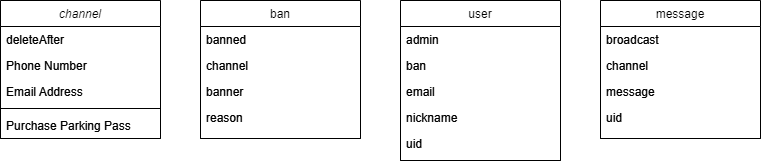

The diagram above was exported from draw.io. Its source (the exported page's mxGraphModel, read from the mxfile embedded in the PNG):
<mxGraphModel dx="700" dy="695" grid="1" gridSize="10" guides="1" tooltips="1" connect="1" arrows="1" fold="1" page="1" pageScale="1" pageWidth="827" pageHeight="1169" math="0" shadow="0">
  <root>
    <mxCell id="WIyWlLk6GJQsqaUBKTNV-0" />
    <mxCell id="WIyWlLk6GJQsqaUBKTNV-1" parent="WIyWlLk6GJQsqaUBKTNV-0" />
    <mxCell id="zkfFHV4jXpPFQw0GAbJ--0" value="channel" style="swimlane;fontStyle=2;align=center;verticalAlign=top;childLayout=stackLayout;horizontal=1;startSize=26;horizontalStack=0;resizeParent=1;resizeLast=0;collapsible=1;marginBottom=0;rounded=0;shadow=0;strokeWidth=1;" parent="WIyWlLk6GJQsqaUBKTNV-1" vertex="1">
      <mxGeometry x="80" y="120" width="160" height="138" as="geometry">
        <mxRectangle x="70" y="130" width="160" height="26" as="alternateBounds" />
      </mxGeometry>
    </mxCell>
    <mxCell id="zkfFHV4jXpPFQw0GAbJ--1" value="deleteAfter" style="text;align=left;verticalAlign=top;spacingLeft=4;spacingRight=4;overflow=hidden;rotatable=0;points=[[0,0.5],[1,0.5]];portConstraint=eastwest;" parent="zkfFHV4jXpPFQw0GAbJ--0" vertex="1">
      <mxGeometry y="26" width="160" height="26" as="geometry" />
    </mxCell>
    <mxCell id="zkfFHV4jXpPFQw0GAbJ--2" value="Phone Number" style="text;align=left;verticalAlign=top;spacingLeft=4;spacingRight=4;overflow=hidden;rotatable=0;points=[[0,0.5],[1,0.5]];portConstraint=eastwest;rounded=0;shadow=0;html=0;" parent="zkfFHV4jXpPFQw0GAbJ--0" vertex="1">
      <mxGeometry y="52" width="160" height="26" as="geometry" />
    </mxCell>
    <mxCell id="zkfFHV4jXpPFQw0GAbJ--3" value="Email Address" style="text;align=left;verticalAlign=top;spacingLeft=4;spacingRight=4;overflow=hidden;rotatable=0;points=[[0,0.5],[1,0.5]];portConstraint=eastwest;rounded=0;shadow=0;html=0;" parent="zkfFHV4jXpPFQw0GAbJ--0" vertex="1">
      <mxGeometry y="78" width="160" height="26" as="geometry" />
    </mxCell>
    <mxCell id="zkfFHV4jXpPFQw0GAbJ--4" value="" style="line;html=1;strokeWidth=1;align=left;verticalAlign=middle;spacingTop=-1;spacingLeft=3;spacingRight=3;rotatable=0;labelPosition=right;points=[];portConstraint=eastwest;" parent="zkfFHV4jXpPFQw0GAbJ--0" vertex="1">
      <mxGeometry y="104" width="160" height="8" as="geometry" />
    </mxCell>
    <mxCell id="zkfFHV4jXpPFQw0GAbJ--5" value="Purchase Parking Pass" style="text;align=left;verticalAlign=top;spacingLeft=4;spacingRight=4;overflow=hidden;rotatable=0;points=[[0,0.5],[1,0.5]];portConstraint=eastwest;" parent="zkfFHV4jXpPFQw0GAbJ--0" vertex="1">
      <mxGeometry y="112" width="160" height="26" as="geometry" />
    </mxCell>
    <mxCell id="zkfFHV4jXpPFQw0GAbJ--6" value="message" style="swimlane;fontStyle=0;align=center;verticalAlign=top;childLayout=stackLayout;horizontal=1;startSize=26;horizontalStack=0;resizeParent=1;resizeLast=0;collapsible=1;marginBottom=0;rounded=0;shadow=0;strokeWidth=1;" parent="WIyWlLk6GJQsqaUBKTNV-1" vertex="1">
      <mxGeometry x="680" y="120" width="160" height="138" as="geometry">
        <mxRectangle x="130" y="380" width="160" height="26" as="alternateBounds" />
      </mxGeometry>
    </mxCell>
    <mxCell id="zkfFHV4jXpPFQw0GAbJ--7" value="broadcast" style="text;align=left;verticalAlign=top;spacingLeft=4;spacingRight=4;overflow=hidden;rotatable=0;points=[[0,0.5],[1,0.5]];portConstraint=eastwest;" parent="zkfFHV4jXpPFQw0GAbJ--6" vertex="1">
      <mxGeometry y="26" width="160" height="26" as="geometry" />
    </mxCell>
    <mxCell id="zkfFHV4jXpPFQw0GAbJ--8" value="channel" style="text;align=left;verticalAlign=top;spacingLeft=4;spacingRight=4;overflow=hidden;rotatable=0;points=[[0,0.5],[1,0.5]];portConstraint=eastwest;rounded=0;shadow=0;html=0;" parent="zkfFHV4jXpPFQw0GAbJ--6" vertex="1">
      <mxGeometry y="52" width="160" height="26" as="geometry" />
    </mxCell>
    <mxCell id="zkfFHV4jXpPFQw0GAbJ--11" value="message" style="text;align=left;verticalAlign=top;spacingLeft=4;spacingRight=4;overflow=hidden;rotatable=0;points=[[0,0.5],[1,0.5]];portConstraint=eastwest;" parent="zkfFHV4jXpPFQw0GAbJ--6" vertex="1">
      <mxGeometry y="78" width="160" height="26" as="geometry" />
    </mxCell>
    <mxCell id="_Jbv3V0TY-glQRItdwDT-4" value="uid" style="text;align=left;verticalAlign=top;spacingLeft=4;spacingRight=4;overflow=hidden;rotatable=0;points=[[0,0.5],[1,0.5]];portConstraint=eastwest;" vertex="1" parent="zkfFHV4jXpPFQw0GAbJ--6">
      <mxGeometry y="104" width="160" height="26" as="geometry" />
    </mxCell>
    <mxCell id="zkfFHV4jXpPFQw0GAbJ--17" value="user" style="swimlane;fontStyle=0;align=center;verticalAlign=top;childLayout=stackLayout;horizontal=1;startSize=26;horizontalStack=0;resizeParent=1;resizeLast=0;collapsible=1;marginBottom=0;rounded=0;shadow=0;strokeWidth=1;" parent="WIyWlLk6GJQsqaUBKTNV-1" vertex="1">
      <mxGeometry x="480" y="120" width="160" height="160" as="geometry">
        <mxRectangle x="550" y="140" width="160" height="26" as="alternateBounds" />
      </mxGeometry>
    </mxCell>
    <mxCell id="zkfFHV4jXpPFQw0GAbJ--18" value="admin" style="text;align=left;verticalAlign=top;spacingLeft=4;spacingRight=4;overflow=hidden;rotatable=0;points=[[0,0.5],[1,0.5]];portConstraint=eastwest;" parent="zkfFHV4jXpPFQw0GAbJ--17" vertex="1">
      <mxGeometry y="26" width="160" height="26" as="geometry" />
    </mxCell>
    <mxCell id="zkfFHV4jXpPFQw0GAbJ--19" value="ban" style="text;align=left;verticalAlign=top;spacingLeft=4;spacingRight=4;overflow=hidden;rotatable=0;points=[[0,0.5],[1,0.5]];portConstraint=eastwest;rounded=0;shadow=0;html=0;" parent="zkfFHV4jXpPFQw0GAbJ--17" vertex="1">
      <mxGeometry y="52" width="160" height="26" as="geometry" />
    </mxCell>
    <mxCell id="zkfFHV4jXpPFQw0GAbJ--20" value="email" style="text;align=left;verticalAlign=top;spacingLeft=4;spacingRight=4;overflow=hidden;rotatable=0;points=[[0,0.5],[1,0.5]];portConstraint=eastwest;rounded=0;shadow=0;html=0;" parent="zkfFHV4jXpPFQw0GAbJ--17" vertex="1">
      <mxGeometry y="78" width="160" height="26" as="geometry" />
    </mxCell>
    <mxCell id="zkfFHV4jXpPFQw0GAbJ--21" value="nickname" style="text;align=left;verticalAlign=top;spacingLeft=4;spacingRight=4;overflow=hidden;rotatable=0;points=[[0,0.5],[1,0.5]];portConstraint=eastwest;rounded=0;shadow=0;html=0;" parent="zkfFHV4jXpPFQw0GAbJ--17" vertex="1">
      <mxGeometry y="104" width="160" height="26" as="geometry" />
    </mxCell>
    <mxCell id="zkfFHV4jXpPFQw0GAbJ--22" value="uid" style="text;align=left;verticalAlign=top;spacingLeft=4;spacingRight=4;overflow=hidden;rotatable=0;points=[[0,0.5],[1,0.5]];portConstraint=eastwest;rounded=0;shadow=0;html=0;" parent="zkfFHV4jXpPFQw0GAbJ--17" vertex="1">
      <mxGeometry y="130" width="160" height="30" as="geometry" />
    </mxCell>
    <mxCell id="_Jbv3V0TY-glQRItdwDT-5" value="ban" style="swimlane;fontStyle=0;align=center;verticalAlign=top;childLayout=stackLayout;horizontal=1;startSize=26;horizontalStack=0;resizeParent=1;resizeLast=0;collapsible=1;marginBottom=0;rounded=0;shadow=0;strokeWidth=1;" vertex="1" parent="WIyWlLk6GJQsqaUBKTNV-1">
      <mxGeometry x="280" y="120" width="160" height="138" as="geometry">
        <mxRectangle x="130" y="380" width="160" height="26" as="alternateBounds" />
      </mxGeometry>
    </mxCell>
    <mxCell id="_Jbv3V0TY-glQRItdwDT-6" value="banned" style="text;align=left;verticalAlign=top;spacingLeft=4;spacingRight=4;overflow=hidden;rotatable=0;points=[[0,0.5],[1,0.5]];portConstraint=eastwest;" vertex="1" parent="_Jbv3V0TY-glQRItdwDT-5">
      <mxGeometry y="26" width="160" height="26" as="geometry" />
    </mxCell>
    <mxCell id="_Jbv3V0TY-glQRItdwDT-7" value="channel" style="text;align=left;verticalAlign=top;spacingLeft=4;spacingRight=4;overflow=hidden;rotatable=0;points=[[0,0.5],[1,0.5]];portConstraint=eastwest;rounded=0;shadow=0;html=0;" vertex="1" parent="_Jbv3V0TY-glQRItdwDT-5">
      <mxGeometry y="52" width="160" height="26" as="geometry" />
    </mxCell>
    <mxCell id="_Jbv3V0TY-glQRItdwDT-8" value="banner" style="text;align=left;verticalAlign=top;spacingLeft=4;spacingRight=4;overflow=hidden;rotatable=0;points=[[0,0.5],[1,0.5]];portConstraint=eastwest;" vertex="1" parent="_Jbv3V0TY-glQRItdwDT-5">
      <mxGeometry y="78" width="160" height="26" as="geometry" />
    </mxCell>
    <mxCell id="_Jbv3V0TY-glQRItdwDT-9" value="reason" style="text;align=left;verticalAlign=top;spacingLeft=4;spacingRight=4;overflow=hidden;rotatable=0;points=[[0,0.5],[1,0.5]];portConstraint=eastwest;" vertex="1" parent="_Jbv3V0TY-glQRItdwDT-5">
      <mxGeometry y="104" width="160" height="26" as="geometry" />
    </mxCell>
    <mxCell id="_Jbv3V0TY-glQRItdwDT-10" value="channel" style="swimlane;fontStyle=2;align=center;verticalAlign=top;childLayout=stackLayout;horizontal=1;startSize=26;horizontalStack=0;resizeParent=1;resizeLast=0;collapsible=1;marginBottom=0;rounded=0;shadow=0;strokeWidth=1;" vertex="1" parent="WIyWlLk6GJQsqaUBKTNV-1">
      <mxGeometry x="80" y="120" width="160" height="138" as="geometry">
        <mxRectangle x="70" y="130" width="160" height="26" as="alternateBounds" />
      </mxGeometry>
    </mxCell>
    <mxCell id="_Jbv3V0TY-glQRItdwDT-11" value="deleteAfter" style="text;align=left;verticalAlign=top;spacingLeft=4;spacingRight=4;overflow=hidden;rotatable=0;points=[[0,0.5],[1,0.5]];portConstraint=eastwest;" vertex="1" parent="_Jbv3V0TY-glQRItdwDT-10">
      <mxGeometry y="26" width="160" height="26" as="geometry" />
    </mxCell>
    <mxCell id="_Jbv3V0TY-glQRItdwDT-12" value="Phone Number" style="text;align=left;verticalAlign=top;spacingLeft=4;spacingRight=4;overflow=hidden;rotatable=0;points=[[0,0.5],[1,0.5]];portConstraint=eastwest;rounded=0;shadow=0;html=0;" vertex="1" parent="_Jbv3V0TY-glQRItdwDT-10">
      <mxGeometry y="52" width="160" height="26" as="geometry" />
    </mxCell>
    <mxCell id="_Jbv3V0TY-glQRItdwDT-13" value="Email Address" style="text;align=left;verticalAlign=top;spacingLeft=4;spacingRight=4;overflow=hidden;rotatable=0;points=[[0,0.5],[1,0.5]];portConstraint=eastwest;rounded=0;shadow=0;html=0;" vertex="1" parent="_Jbv3V0TY-glQRItdwDT-10">
      <mxGeometry y="78" width="160" height="26" as="geometry" />
    </mxCell>
    <mxCell id="_Jbv3V0TY-glQRItdwDT-14" value="" style="line;html=1;strokeWidth=1;align=left;verticalAlign=middle;spacingTop=-1;spacingLeft=3;spacingRight=3;rotatable=0;labelPosition=right;points=[];portConstraint=eastwest;" vertex="1" parent="_Jbv3V0TY-glQRItdwDT-10">
      <mxGeometry y="104" width="160" height="8" as="geometry" />
    </mxCell>
    <mxCell id="_Jbv3V0TY-glQRItdwDT-15" value="Purchase Parking Pass" style="text;align=left;verticalAlign=top;spacingLeft=4;spacingRight=4;overflow=hidden;rotatable=0;points=[[0,0.5],[1,0.5]];portConstraint=eastwest;" vertex="1" parent="_Jbv3V0TY-glQRItdwDT-10">
      <mxGeometry y="112" width="160" height="26" as="geometry" />
    </mxCell>
    <mxCell id="_Jbv3V0TY-glQRItdwDT-16" value="message" style="swimlane;fontStyle=0;align=center;verticalAlign=top;childLayout=stackLayout;horizontal=1;startSize=26;horizontalStack=0;resizeParent=1;resizeLast=0;collapsible=1;marginBottom=0;rounded=0;shadow=0;strokeWidth=1;" vertex="1" parent="WIyWlLk6GJQsqaUBKTNV-1">
      <mxGeometry x="680" y="120" width="160" height="138" as="geometry">
        <mxRectangle x="130" y="380" width="160" height="26" as="alternateBounds" />
      </mxGeometry>
    </mxCell>
    <mxCell id="_Jbv3V0TY-glQRItdwDT-17" value="broadcast" style="text;align=left;verticalAlign=top;spacingLeft=4;spacingRight=4;overflow=hidden;rotatable=0;points=[[0,0.5],[1,0.5]];portConstraint=eastwest;" vertex="1" parent="_Jbv3V0TY-glQRItdwDT-16">
      <mxGeometry y="26" width="160" height="26" as="geometry" />
    </mxCell>
    <mxCell id="_Jbv3V0TY-glQRItdwDT-18" value="channel" style="text;align=left;verticalAlign=top;spacingLeft=4;spacingRight=4;overflow=hidden;rotatable=0;points=[[0,0.5],[1,0.5]];portConstraint=eastwest;rounded=0;shadow=0;html=0;" vertex="1" parent="_Jbv3V0TY-glQRItdwDT-16">
      <mxGeometry y="52" width="160" height="26" as="geometry" />
    </mxCell>
    <mxCell id="_Jbv3V0TY-glQRItdwDT-19" value="message" style="text;align=left;verticalAlign=top;spacingLeft=4;spacingRight=4;overflow=hidden;rotatable=0;points=[[0,0.5],[1,0.5]];portConstraint=eastwest;" vertex="1" parent="_Jbv3V0TY-glQRItdwDT-16">
      <mxGeometry y="78" width="160" height="26" as="geometry" />
    </mxCell>
    <mxCell id="_Jbv3V0TY-glQRItdwDT-20" value="uid" style="text;align=left;verticalAlign=top;spacingLeft=4;spacingRight=4;overflow=hidden;rotatable=0;points=[[0,0.5],[1,0.5]];portConstraint=eastwest;" vertex="1" parent="_Jbv3V0TY-glQRItdwDT-16">
      <mxGeometry y="104" width="160" height="26" as="geometry" />
    </mxCell>
    <mxCell id="_Jbv3V0TY-glQRItdwDT-21" value="user" style="swimlane;fontStyle=0;align=center;verticalAlign=top;childLayout=stackLayout;horizontal=1;startSize=26;horizontalStack=0;resizeParent=1;resizeLast=0;collapsible=1;marginBottom=0;rounded=0;shadow=0;strokeWidth=1;" vertex="1" parent="WIyWlLk6GJQsqaUBKTNV-1">
      <mxGeometry x="480" y="120" width="160" height="160" as="geometry">
        <mxRectangle x="550" y="140" width="160" height="26" as="alternateBounds" />
      </mxGeometry>
    </mxCell>
    <mxCell id="_Jbv3V0TY-glQRItdwDT-22" value="admin" style="text;align=left;verticalAlign=top;spacingLeft=4;spacingRight=4;overflow=hidden;rotatable=0;points=[[0,0.5],[1,0.5]];portConstraint=eastwest;" vertex="1" parent="_Jbv3V0TY-glQRItdwDT-21">
      <mxGeometry y="26" width="160" height="26" as="geometry" />
    </mxCell>
    <mxCell id="_Jbv3V0TY-glQRItdwDT-23" value="ban" style="text;align=left;verticalAlign=top;spacingLeft=4;spacingRight=4;overflow=hidden;rotatable=0;points=[[0,0.5],[1,0.5]];portConstraint=eastwest;rounded=0;shadow=0;html=0;" vertex="1" parent="_Jbv3V0TY-glQRItdwDT-21">
      <mxGeometry y="52" width="160" height="26" as="geometry" />
    </mxCell>
    <mxCell id="_Jbv3V0TY-glQRItdwDT-24" value="email" style="text;align=left;verticalAlign=top;spacingLeft=4;spacingRight=4;overflow=hidden;rotatable=0;points=[[0,0.5],[1,0.5]];portConstraint=eastwest;rounded=0;shadow=0;html=0;" vertex="1" parent="_Jbv3V0TY-glQRItdwDT-21">
      <mxGeometry y="78" width="160" height="26" as="geometry" />
    </mxCell>
    <mxCell id="_Jbv3V0TY-glQRItdwDT-25" value="nickname" style="text;align=left;verticalAlign=top;spacingLeft=4;spacingRight=4;overflow=hidden;rotatable=0;points=[[0,0.5],[1,0.5]];portConstraint=eastwest;rounded=0;shadow=0;html=0;" vertex="1" parent="_Jbv3V0TY-glQRItdwDT-21">
      <mxGeometry y="104" width="160" height="26" as="geometry" />
    </mxCell>
    <mxCell id="_Jbv3V0TY-glQRItdwDT-26" value="uid" style="text;align=left;verticalAlign=top;spacingLeft=4;spacingRight=4;overflow=hidden;rotatable=0;points=[[0,0.5],[1,0.5]];portConstraint=eastwest;rounded=0;shadow=0;html=0;" vertex="1" parent="_Jbv3V0TY-glQRItdwDT-21">
      <mxGeometry y="130" width="160" height="30" as="geometry" />
    </mxCell>
    <mxCell id="_Jbv3V0TY-glQRItdwDT-27" value="ban" style="swimlane;fontStyle=0;align=center;verticalAlign=top;childLayout=stackLayout;horizontal=1;startSize=26;horizontalStack=0;resizeParent=1;resizeLast=0;collapsible=1;marginBottom=0;rounded=0;shadow=0;strokeWidth=1;" vertex="1" parent="WIyWlLk6GJQsqaUBKTNV-1">
      <mxGeometry x="280" y="120" width="160" height="138" as="geometry">
        <mxRectangle x="130" y="380" width="160" height="26" as="alternateBounds" />
      </mxGeometry>
    </mxCell>
    <mxCell id="_Jbv3V0TY-glQRItdwDT-28" value="banned" style="text;align=left;verticalAlign=top;spacingLeft=4;spacingRight=4;overflow=hidden;rotatable=0;points=[[0,0.5],[1,0.5]];portConstraint=eastwest;" vertex="1" parent="_Jbv3V0TY-glQRItdwDT-27">
      <mxGeometry y="26" width="160" height="26" as="geometry" />
    </mxCell>
    <mxCell id="_Jbv3V0TY-glQRItdwDT-29" value="channel" style="text;align=left;verticalAlign=top;spacingLeft=4;spacingRight=4;overflow=hidden;rotatable=0;points=[[0,0.5],[1,0.5]];portConstraint=eastwest;rounded=0;shadow=0;html=0;" vertex="1" parent="_Jbv3V0TY-glQRItdwDT-27">
      <mxGeometry y="52" width="160" height="26" as="geometry" />
    </mxCell>
    <mxCell id="_Jbv3V0TY-glQRItdwDT-30" value="banner" style="text;align=left;verticalAlign=top;spacingLeft=4;spacingRight=4;overflow=hidden;rotatable=0;points=[[0,0.5],[1,0.5]];portConstraint=eastwest;" vertex="1" parent="_Jbv3V0TY-glQRItdwDT-27">
      <mxGeometry y="78" width="160" height="26" as="geometry" />
    </mxCell>
    <mxCell id="_Jbv3V0TY-glQRItdwDT-31" value="reason" style="text;align=left;verticalAlign=top;spacingLeft=4;spacingRight=4;overflow=hidden;rotatable=0;points=[[0,0.5],[1,0.5]];portConstraint=eastwest;" vertex="1" parent="_Jbv3V0TY-glQRItdwDT-27">
      <mxGeometry y="104" width="160" height="26" as="geometry" />
    </mxCell>
  </root>
</mxGraphModel>